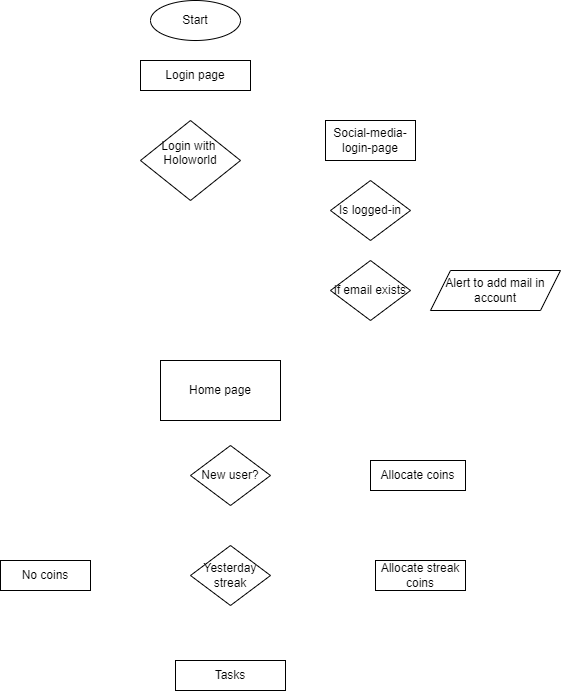

The diagram above was exported from draw.io. Its source (the exported page's mxGraphModel, read from the mxfile embedded in the PNG):
<mxGraphModel dx="1038" dy="539" grid="1" gridSize="10" guides="1" tooltips="1" connect="1" arrows="1" fold="1" page="1" pageScale="1" pageWidth="827" pageHeight="1169" math="0" shadow="0">
  <root>
    <mxCell id="WIyWlLk6GJQsqaUBKTNV-0" />
    <mxCell id="WIyWlLk6GJQsqaUBKTNV-1" parent="WIyWlLk6GJQsqaUBKTNV-0" />
    <mxCell id="ohVUKbjyotJQ0WU7mqoG-0" value="Start&lt;br&gt;" style="ellipse;whiteSpace=wrap;html=1;" vertex="1" parent="WIyWlLk6GJQsqaUBKTNV-1">
      <mxGeometry x="340" y="10" width="90" height="40" as="geometry" />
    </mxCell>
    <mxCell id="ohVUKbjyotJQ0WU7mqoG-1" value="Login page&lt;br&gt;" style="rounded=0;whiteSpace=wrap;html=1;" vertex="1" parent="WIyWlLk6GJQsqaUBKTNV-1">
      <mxGeometry x="330" y="70" width="110" height="30" as="geometry" />
    </mxCell>
    <mxCell id="ohVUKbjyotJQ0WU7mqoG-3" value="&lt;div style=&quot;&quot;&gt;&lt;span style=&quot;background-color: initial;&quot;&gt;Login with&amp;nbsp;&lt;/span&gt;&lt;/div&gt;&lt;div style=&quot;&quot;&gt;&lt;span style=&quot;background-color: initial;&quot;&gt;Holoworld&lt;/span&gt;&lt;/div&gt;&lt;div style=&quot;&quot;&gt;&lt;br&gt;&lt;/div&gt;" style="rhombus;whiteSpace=wrap;html=1;align=center;" vertex="1" parent="WIyWlLk6GJQsqaUBKTNV-1">
      <mxGeometry x="330" y="130" width="100" height="80" as="geometry" />
    </mxCell>
    <mxCell id="ohVUKbjyotJQ0WU7mqoG-5" value="Social-media-login-page" style="rounded=0;whiteSpace=wrap;html=1;" vertex="1" parent="WIyWlLk6GJQsqaUBKTNV-1">
      <mxGeometry x="515" y="130" width="90" height="40" as="geometry" />
    </mxCell>
    <mxCell id="ohVUKbjyotJQ0WU7mqoG-6" value="Is logged-in&lt;br&gt;" style="rhombus;whiteSpace=wrap;html=1;" vertex="1" parent="WIyWlLk6GJQsqaUBKTNV-1">
      <mxGeometry x="520" y="190" width="80" height="60" as="geometry" />
    </mxCell>
    <mxCell id="ohVUKbjyotJQ0WU7mqoG-7" value="if email exists" style="rhombus;whiteSpace=wrap;html=1;" vertex="1" parent="WIyWlLk6GJQsqaUBKTNV-1">
      <mxGeometry x="520" y="270" width="80" height="60" as="geometry" />
    </mxCell>
    <mxCell id="ohVUKbjyotJQ0WU7mqoG-9" value="Alert to add mail in account" style="shape=parallelogram;perimeter=parallelogramPerimeter;whiteSpace=wrap;html=1;fixedSize=1;" vertex="1" parent="WIyWlLk6GJQsqaUBKTNV-1">
      <mxGeometry x="620" y="280" width="130" height="40" as="geometry" />
    </mxCell>
    <mxCell id="ohVUKbjyotJQ0WU7mqoG-10" value="Home page&lt;br&gt;" style="rounded=0;whiteSpace=wrap;html=1;" vertex="1" parent="WIyWlLk6GJQsqaUBKTNV-1">
      <mxGeometry x="350" y="370" width="120" height="60" as="geometry" />
    </mxCell>
    <mxCell id="ohVUKbjyotJQ0WU7mqoG-11" value="New user?&lt;br&gt;" style="rhombus;whiteSpace=wrap;html=1;" vertex="1" parent="WIyWlLk6GJQsqaUBKTNV-1">
      <mxGeometry x="380" y="455" width="80" height="60" as="geometry" />
    </mxCell>
    <mxCell id="ohVUKbjyotJQ0WU7mqoG-12" value="Allocate coins" style="rounded=0;whiteSpace=wrap;html=1;" vertex="1" parent="WIyWlLk6GJQsqaUBKTNV-1">
      <mxGeometry x="560" y="470" width="95" height="30" as="geometry" />
    </mxCell>
    <mxCell id="ohVUKbjyotJQ0WU7mqoG-14" value="Allocate streak coins" style="rounded=0;whiteSpace=wrap;html=1;" vertex="1" parent="WIyWlLk6GJQsqaUBKTNV-1">
      <mxGeometry x="565" y="570" width="90" height="30" as="geometry" />
    </mxCell>
    <mxCell id="ohVUKbjyotJQ0WU7mqoG-15" value="Yesterday&lt;br&gt;streak" style="rhombus;whiteSpace=wrap;html=1;" vertex="1" parent="WIyWlLk6GJQsqaUBKTNV-1">
      <mxGeometry x="380" y="555" width="80" height="60" as="geometry" />
    </mxCell>
    <mxCell id="ohVUKbjyotJQ0WU7mqoG-16" value="No coins&lt;br&gt;" style="rounded=0;whiteSpace=wrap;html=1;" vertex="1" parent="WIyWlLk6GJQsqaUBKTNV-1">
      <mxGeometry x="190" y="570" width="90" height="30" as="geometry" />
    </mxCell>
    <mxCell id="ohVUKbjyotJQ0WU7mqoG-17" value="Tasks" style="rounded=0;whiteSpace=wrap;html=1;" vertex="1" parent="WIyWlLk6GJQsqaUBKTNV-1">
      <mxGeometry x="365" y="670" width="110" height="30" as="geometry" />
    </mxCell>
  </root>
</mxGraphModel>